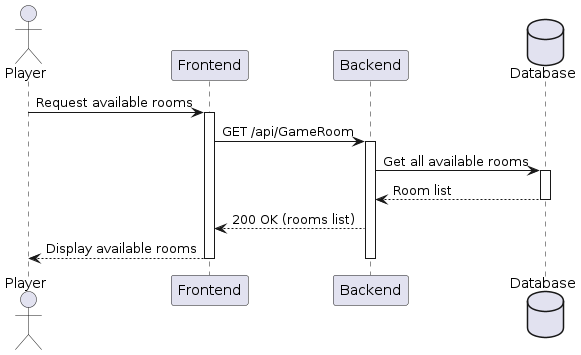

The diagram above was rendered by PlantUML. Its source (embedded in the PNG):
@startuml ListAllAvailableRooms

actor "Player" as Player
participant "Frontend" as FE
participant "Backend" as API
database "Database" as DB

Player -> FE: Request available rooms
activate FE
FE -> API: GET /api/GameRoom
activate API
API -> DB: Get all available rooms
activate DB
DB --> API: Room list
deactivate DB
API --> FE: 200 OK (rooms list)
FE --> Player: Display available rooms
deactivate API
deactivate FE

@enduml